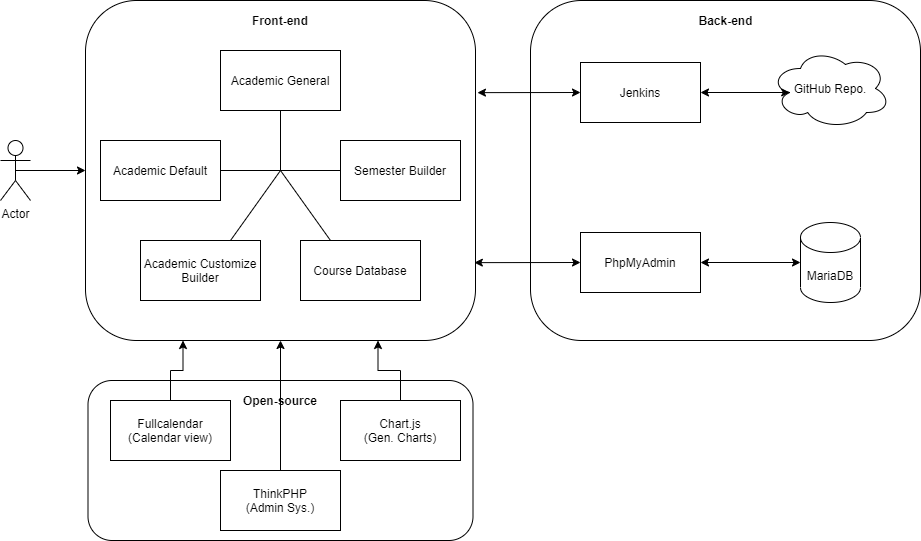

The diagram above was exported from draw.io. Its source (the exported page's mxGraphModel, read from the mxfile embedded in the PNG):
<mxGraphModel dx="1422" dy="794" grid="1" gridSize="10" guides="1" tooltips="1" connect="1" arrows="1" fold="1" page="1" pageScale="1" pageWidth="1200" pageHeight="1600" math="0" shadow="0">
  <root>
    <mxCell id="0" />
    <mxCell id="1" parent="0" />
    <mxCell id="22w5zNiXO1e5DdqzwzJw-34" value="" style="rounded=1;whiteSpace=wrap;html=1;fillColor=#ffffff;gradientColor=none;" vertex="1" parent="1">
      <mxGeometry x="227.5" y="560" width="385" height="160" as="geometry" />
    </mxCell>
    <mxCell id="22w5zNiXO1e5DdqzwzJw-29" value="" style="rounded=1;whiteSpace=wrap;html=1;" vertex="1" parent="1">
      <mxGeometry x="670" y="180" width="390" height="340" as="geometry" />
    </mxCell>
    <mxCell id="22w5zNiXO1e5DdqzwzJw-14" value="" style="rounded=1;whiteSpace=wrap;html=1;" vertex="1" parent="1">
      <mxGeometry x="225" y="180" width="390" height="340" as="geometry" />
    </mxCell>
    <mxCell id="22w5zNiXO1e5DdqzwzJw-3" value="Academic General" style="rounded=0;whiteSpace=wrap;html=1;" vertex="1" parent="1">
      <mxGeometry x="360" y="230" width="120" height="60" as="geometry" />
    </mxCell>
    <mxCell id="22w5zNiXO1e5DdqzwzJw-4" value="Academic Default" style="rounded=0;whiteSpace=wrap;html=1;" vertex="1" parent="1">
      <mxGeometry x="240" y="320" width="120" height="60" as="geometry" />
    </mxCell>
    <mxCell id="22w5zNiXO1e5DdqzwzJw-5" value="Academic Customize&lt;br&gt;Builder" style="rounded=0;whiteSpace=wrap;html=1;" vertex="1" parent="1">
      <mxGeometry x="280" y="420" width="120" height="60" as="geometry" />
    </mxCell>
    <mxCell id="22w5zNiXO1e5DdqzwzJw-6" value="Semester Builder" style="rounded=0;whiteSpace=wrap;html=1;" vertex="1" parent="1">
      <mxGeometry x="480" y="320" width="120" height="60" as="geometry" />
    </mxCell>
    <mxCell id="22w5zNiXO1e5DdqzwzJw-7" value="Course Database" style="rounded=0;whiteSpace=wrap;html=1;" vertex="1" parent="1">
      <mxGeometry x="440" y="420" width="120" height="60" as="geometry" />
    </mxCell>
    <mxCell id="22w5zNiXO1e5DdqzwzJw-8" value="" style="endArrow=none;html=1;entryX=0.5;entryY=1;entryDx=0;entryDy=0;" edge="1" parent="1" target="22w5zNiXO1e5DdqzwzJw-3">
      <mxGeometry width="50" height="50" relative="1" as="geometry">
        <mxPoint x="420" y="350" as="sourcePoint" />
        <mxPoint x="740" y="480" as="targetPoint" />
      </mxGeometry>
    </mxCell>
    <mxCell id="22w5zNiXO1e5DdqzwzJw-9" value="" style="endArrow=none;html=1;entryX=1;entryY=0.5;entryDx=0;entryDy=0;" edge="1" parent="1" target="22w5zNiXO1e5DdqzwzJw-4">
      <mxGeometry width="50" height="50" relative="1" as="geometry">
        <mxPoint x="420" y="350" as="sourcePoint" />
        <mxPoint x="740" y="480" as="targetPoint" />
      </mxGeometry>
    </mxCell>
    <mxCell id="22w5zNiXO1e5DdqzwzJw-10" value="" style="endArrow=none;html=1;entryX=0;entryY=0.5;entryDx=0;entryDy=0;" edge="1" parent="1" target="22w5zNiXO1e5DdqzwzJw-6">
      <mxGeometry width="50" height="50" relative="1" as="geometry">
        <mxPoint x="420" y="350" as="sourcePoint" />
        <mxPoint x="740" y="480" as="targetPoint" />
      </mxGeometry>
    </mxCell>
    <mxCell id="22w5zNiXO1e5DdqzwzJw-12" value="" style="endArrow=none;html=1;exitX=0.75;exitY=0;exitDx=0;exitDy=0;" edge="1" parent="1" source="22w5zNiXO1e5DdqzwzJw-5">
      <mxGeometry width="50" height="50" relative="1" as="geometry">
        <mxPoint x="690" y="530" as="sourcePoint" />
        <mxPoint x="420" y="350" as="targetPoint" />
      </mxGeometry>
    </mxCell>
    <mxCell id="22w5zNiXO1e5DdqzwzJw-13" value="" style="endArrow=none;html=1;exitX=0.25;exitY=0;exitDx=0;exitDy=0;" edge="1" parent="1" source="22w5zNiXO1e5DdqzwzJw-7">
      <mxGeometry width="50" height="50" relative="1" as="geometry">
        <mxPoint x="820" y="480" as="sourcePoint" />
        <mxPoint x="420" y="350" as="targetPoint" />
      </mxGeometry>
    </mxCell>
    <mxCell id="22w5zNiXO1e5DdqzwzJw-15" value="&lt;b&gt;Front-end&lt;/b&gt;" style="text;html=1;strokeColor=none;fillColor=none;align=center;verticalAlign=middle;whiteSpace=wrap;rounded=0;" vertex="1" parent="1">
      <mxGeometry x="385" y="190" width="70" height="20" as="geometry" />
    </mxCell>
    <mxCell id="22w5zNiXO1e5DdqzwzJw-17" style="edgeStyle=orthogonalEdgeStyle;rounded=0;orthogonalLoop=1;jettySize=auto;html=1;exitX=0.5;exitY=0.5;exitDx=0;exitDy=0;exitPerimeter=0;entryX=0;entryY=0.5;entryDx=0;entryDy=0;" edge="1" parent="1" source="22w5zNiXO1e5DdqzwzJw-16" target="22w5zNiXO1e5DdqzwzJw-14">
      <mxGeometry relative="1" as="geometry" />
    </mxCell>
    <mxCell id="22w5zNiXO1e5DdqzwzJw-16" value="Actor" style="shape=umlActor;verticalLabelPosition=bottom;verticalAlign=top;html=1;outlineConnect=0;fillColor=none;gradientColor=none;" vertex="1" parent="1">
      <mxGeometry x="140" y="320" width="30" height="60" as="geometry" />
    </mxCell>
    <mxCell id="22w5zNiXO1e5DdqzwzJw-19" value="&lt;span&gt;GitHub Repo.&lt;/span&gt;" style="ellipse;shape=cloud;whiteSpace=wrap;html=1;fillColor=#ffffff;gradientColor=none;" vertex="1" parent="1">
      <mxGeometry x="910" y="228" width="120" height="80" as="geometry" />
    </mxCell>
    <mxCell id="22w5zNiXO1e5DdqzwzJw-20" value="Jenkins" style="rounded=0;whiteSpace=wrap;html=1;fillColor=#ffffff;gradientColor=none;" vertex="1" parent="1">
      <mxGeometry x="720" y="242" width="120" height="60" as="geometry" />
    </mxCell>
    <mxCell id="22w5zNiXO1e5DdqzwzJw-22" value="" style="endArrow=classic;startArrow=classic;html=1;entryX=0;entryY=0.5;entryDx=0;entryDy=0;exitX=1.005;exitY=0.271;exitDx=0;exitDy=0;exitPerimeter=0;" edge="1" parent="1" source="22w5zNiXO1e5DdqzwzJw-14" target="22w5zNiXO1e5DdqzwzJw-20">
      <mxGeometry width="50" height="50" relative="1" as="geometry">
        <mxPoint x="690" y="320" as="sourcePoint" />
        <mxPoint x="740" y="270" as="targetPoint" />
      </mxGeometry>
    </mxCell>
    <mxCell id="22w5zNiXO1e5DdqzwzJw-23" value="" style="endArrow=classic;startArrow=classic;html=1;entryX=0.16;entryY=0.55;entryDx=0;entryDy=0;entryPerimeter=0;exitX=1;exitY=0.5;exitDx=0;exitDy=0;" edge="1" parent="1" source="22w5zNiXO1e5DdqzwzJw-20" target="22w5zNiXO1e5DdqzwzJw-19">
      <mxGeometry width="50" height="50" relative="1" as="geometry">
        <mxPoint x="680" y="242" as="sourcePoint" />
        <mxPoint x="730" y="192" as="targetPoint" />
      </mxGeometry>
    </mxCell>
    <mxCell id="22w5zNiXO1e5DdqzwzJw-24" value="MariaDB" style="shape=cylinder3;whiteSpace=wrap;html=1;boundedLbl=1;backgroundOutline=1;size=15;fillColor=#ffffff;gradientColor=none;" vertex="1" parent="1">
      <mxGeometry x="940" y="402" width="60" height="80" as="geometry" />
    </mxCell>
    <mxCell id="22w5zNiXO1e5DdqzwzJw-25" value="PhpMyAdmin" style="rounded=0;whiteSpace=wrap;html=1;fillColor=#ffffff;gradientColor=none;" vertex="1" parent="1">
      <mxGeometry x="720" y="412" width="120" height="60" as="geometry" />
    </mxCell>
    <mxCell id="22w5zNiXO1e5DdqzwzJw-26" value="" style="endArrow=classic;startArrow=classic;html=1;entryX=0;entryY=0.5;entryDx=0;entryDy=0;entryPerimeter=0;exitX=1;exitY=0.5;exitDx=0;exitDy=0;" edge="1" parent="1" source="22w5zNiXO1e5DdqzwzJw-25" target="22w5zNiXO1e5DdqzwzJw-24">
      <mxGeometry width="50" height="50" relative="1" as="geometry">
        <mxPoint x="850" y="322" as="sourcePoint" />
        <mxPoint x="939.1999999999998" y="322" as="targetPoint" />
      </mxGeometry>
    </mxCell>
    <mxCell id="22w5zNiXO1e5DdqzwzJw-27" value="" style="endArrow=classic;startArrow=classic;html=1;entryX=0.997;entryY=0.771;entryDx=0;entryDy=0;entryPerimeter=0;exitX=0;exitY=0.5;exitDx=0;exitDy=0;" edge="1" parent="1" source="22w5zNiXO1e5DdqzwzJw-25" target="22w5zNiXO1e5DdqzwzJw-14">
      <mxGeometry width="50" height="50" relative="1" as="geometry">
        <mxPoint x="850" y="370" as="sourcePoint" />
        <mxPoint x="939.1999999999998" y="370" as="targetPoint" />
      </mxGeometry>
    </mxCell>
    <mxCell id="22w5zNiXO1e5DdqzwzJw-30" value="Back-end" style="text;html=1;strokeColor=none;fillColor=none;align=center;verticalAlign=middle;whiteSpace=wrap;rounded=0;fontStyle=1" vertex="1" parent="1">
      <mxGeometry x="832.5" y="190" width="65" height="20" as="geometry" />
    </mxCell>
    <mxCell id="22w5zNiXO1e5DdqzwzJw-35" style="edgeStyle=orthogonalEdgeStyle;rounded=0;orthogonalLoop=1;jettySize=auto;html=1;exitX=0.5;exitY=0;exitDx=0;exitDy=0;entryX=0.25;entryY=1;entryDx=0;entryDy=0;" edge="1" parent="1" source="22w5zNiXO1e5DdqzwzJw-32" target="22w5zNiXO1e5DdqzwzJw-14">
      <mxGeometry relative="1" as="geometry" />
    </mxCell>
    <mxCell id="22w5zNiXO1e5DdqzwzJw-32" value="Fullcalendar&lt;br&gt;(Calendar view)" style="rounded=0;whiteSpace=wrap;html=1;fillColor=#ffffff;gradientColor=none;" vertex="1" parent="1">
      <mxGeometry x="250" y="580" width="120" height="60" as="geometry" />
    </mxCell>
    <mxCell id="22w5zNiXO1e5DdqzwzJw-36" style="edgeStyle=orthogonalEdgeStyle;rounded=0;orthogonalLoop=1;jettySize=auto;html=1;exitX=0.5;exitY=0;exitDx=0;exitDy=0;entryX=0.75;entryY=1;entryDx=0;entryDy=0;" edge="1" parent="1" source="22w5zNiXO1e5DdqzwzJw-33" target="22w5zNiXO1e5DdqzwzJw-14">
      <mxGeometry relative="1" as="geometry" />
    </mxCell>
    <mxCell id="22w5zNiXO1e5DdqzwzJw-33" value="Chart.js&lt;br&gt;(Gen. Charts)" style="rounded=0;whiteSpace=wrap;html=1;fillColor=#ffffff;gradientColor=none;" vertex="1" parent="1">
      <mxGeometry x="480" y="580" width="120" height="60" as="geometry" />
    </mxCell>
    <mxCell id="22w5zNiXO1e5DdqzwzJw-37" value="&lt;b&gt;Open-source&lt;/b&gt;" style="text;html=1;strokeColor=none;fillColor=none;align=center;verticalAlign=middle;whiteSpace=wrap;rounded=0;" vertex="1" parent="1">
      <mxGeometry x="380" y="570" width="80" height="20" as="geometry" />
    </mxCell>
    <mxCell id="22w5zNiXO1e5DdqzwzJw-40" style="edgeStyle=orthogonalEdgeStyle;rounded=0;orthogonalLoop=1;jettySize=auto;html=1;exitX=0.5;exitY=0;exitDx=0;exitDy=0;entryX=0.5;entryY=1;entryDx=0;entryDy=0;" edge="1" parent="1" source="22w5zNiXO1e5DdqzwzJw-39" target="22w5zNiXO1e5DdqzwzJw-14">
      <mxGeometry relative="1" as="geometry" />
    </mxCell>
    <mxCell id="22w5zNiXO1e5DdqzwzJw-39" value="ThinkPHP&lt;br&gt;(Admin Sys.)" style="rounded=0;whiteSpace=wrap;html=1;fillColor=#ffffff;gradientColor=none;" vertex="1" parent="1">
      <mxGeometry x="360" y="650" width="120" height="60" as="geometry" />
    </mxCell>
  </root>
</mxGraphModel>